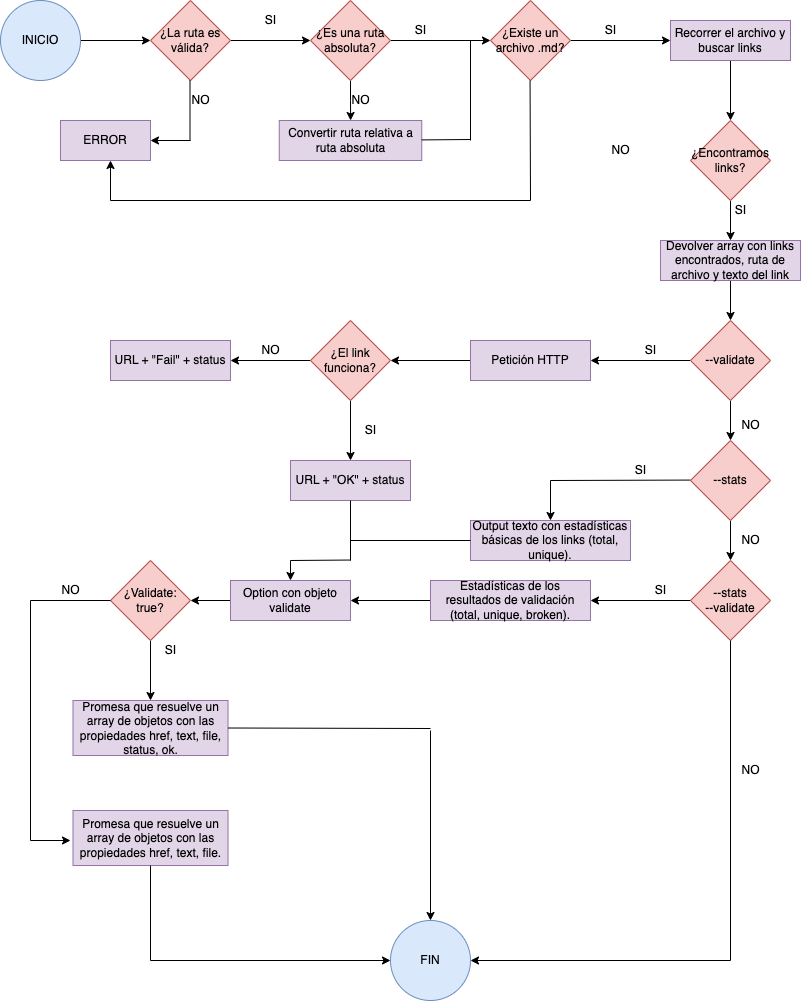

The diagram above was exported from draw.io. Its source (the exported page's mxGraphModel, read from the mxfile embedded in the PNG):
<mxGraphModel dx="954" dy="647" grid="1" gridSize="10" guides="1" tooltips="1" connect="1" arrows="1" fold="1" page="1" pageScale="1" pageWidth="827" pageHeight="1169" math="0" shadow="0">
  <root>
    <mxCell id="0" />
    <mxCell id="1" parent="0" />
    <mxCell id="WzlsJmL7hTxYNh8MJvq3-6" value="" style="edgeStyle=orthogonalEdgeStyle;rounded=0;orthogonalLoop=1;jettySize=auto;html=1;" parent="1" source="WzlsJmL7hTxYNh8MJvq3-2" target="WzlsJmL7hTxYNh8MJvq3-3" edge="1">
      <mxGeometry relative="1" as="geometry" />
    </mxCell>
    <mxCell id="WzlsJmL7hTxYNh8MJvq3-2" value="INICIO" style="ellipse;whiteSpace=wrap;html=1;aspect=fixed;fillColor=#dae8fc;strokeColor=#6c8ebf;" parent="1" vertex="1">
      <mxGeometry x="14" y="50" width="80" height="80" as="geometry" />
    </mxCell>
    <mxCell id="WzlsJmL7hTxYNh8MJvq3-7" value="" style="edgeStyle=orthogonalEdgeStyle;rounded=0;orthogonalLoop=1;jettySize=auto;html=1;" parent="1" source="WzlsJmL7hTxYNh8MJvq3-3" target="WzlsJmL7hTxYNh8MJvq3-4" edge="1">
      <mxGeometry relative="1" as="geometry" />
    </mxCell>
    <mxCell id="WzlsJmL7hTxYNh8MJvq3-3" value="¿La ruta es válida?" style="rhombus;whiteSpace=wrap;html=1;fillColor=#f8cecc;strokeColor=#b85450;" parent="1" vertex="1">
      <mxGeometry x="164" y="50" width="80" height="80" as="geometry" />
    </mxCell>
    <mxCell id="WzlsJmL7hTxYNh8MJvq3-13" value="" style="edgeStyle=orthogonalEdgeStyle;rounded=0;orthogonalLoop=1;jettySize=auto;html=1;" parent="1" source="WzlsJmL7hTxYNh8MJvq3-4" target="WzlsJmL7hTxYNh8MJvq3-12" edge="1">
      <mxGeometry relative="1" as="geometry" />
    </mxCell>
    <mxCell id="WzlsJmL7hTxYNh8MJvq3-16" value="" style="edgeStyle=orthogonalEdgeStyle;rounded=0;orthogonalLoop=1;jettySize=auto;html=1;" parent="1" source="WzlsJmL7hTxYNh8MJvq3-4" target="WzlsJmL7hTxYNh8MJvq3-15" edge="1">
      <mxGeometry relative="1" as="geometry" />
    </mxCell>
    <mxCell id="WzlsJmL7hTxYNh8MJvq3-4" value="¿Es una ruta absoluta?" style="rhombus;whiteSpace=wrap;html=1;fillColor=#f8cecc;strokeColor=#b85450;" parent="1" vertex="1">
      <mxGeometry x="324" y="50" width="80" height="80" as="geometry" />
    </mxCell>
    <mxCell id="WzlsJmL7hTxYNh8MJvq3-5" value="ERROR" style="rounded=0;whiteSpace=wrap;html=1;fillColor=#e1d5e7;strokeColor=#9673a6;" parent="1" vertex="1">
      <mxGeometry x="74" y="170" width="90" height="40" as="geometry" />
    </mxCell>
    <mxCell id="WzlsJmL7hTxYNh8MJvq3-8" value="" style="endArrow=none;html=1;rounded=0;" parent="1" edge="1">
      <mxGeometry width="50" height="50" relative="1" as="geometry">
        <mxPoint x="203.5" y="190" as="sourcePoint" />
        <mxPoint x="203.5" y="130" as="targetPoint" />
      </mxGeometry>
    </mxCell>
    <mxCell id="WzlsJmL7hTxYNh8MJvq3-9" value="" style="endArrow=classic;html=1;rounded=0;" parent="1" edge="1">
      <mxGeometry width="50" height="50" relative="1" as="geometry">
        <mxPoint x="204" y="190" as="sourcePoint" />
        <mxPoint x="164" y="190" as="targetPoint" />
      </mxGeometry>
    </mxCell>
    <mxCell id="WzlsJmL7hTxYNh8MJvq3-10" value="SI" style="text;html=1;align=center;verticalAlign=middle;resizable=0;points=[];autosize=1;strokeColor=none;fillColor=none;" parent="1" vertex="1">
      <mxGeometry x="269" y="55" width="30" height="30" as="geometry" />
    </mxCell>
    <mxCell id="WzlsJmL7hTxYNh8MJvq3-11" value="NO" style="text;html=1;align=center;verticalAlign=middle;resizable=0;points=[];autosize=1;strokeColor=none;fillColor=none;" parent="1" vertex="1">
      <mxGeometry x="194" y="135" width="40" height="30" as="geometry" />
    </mxCell>
    <mxCell id="WzlsJmL7hTxYNh8MJvq3-22" value="" style="edgeStyle=orthogonalEdgeStyle;rounded=0;orthogonalLoop=1;jettySize=auto;html=1;" parent="1" source="WzlsJmL7hTxYNh8MJvq3-12" target="WzlsJmL7hTxYNh8MJvq3-21" edge="1">
      <mxGeometry relative="1" as="geometry" />
    </mxCell>
    <mxCell id="WzlsJmL7hTxYNh8MJvq3-12" value="¿Existe un archivo .md?" style="rhombus;whiteSpace=wrap;html=1;fillColor=#f8cecc;strokeColor=#b85450;" parent="1" vertex="1">
      <mxGeometry x="504" y="50" width="80" height="80" as="geometry" />
    </mxCell>
    <mxCell id="WzlsJmL7hTxYNh8MJvq3-14" value="SI" style="text;html=1;align=center;verticalAlign=middle;resizable=0;points=[];autosize=1;strokeColor=none;fillColor=none;" parent="1" vertex="1">
      <mxGeometry x="419" y="65" width="30" height="30" as="geometry" />
    </mxCell>
    <mxCell id="WzlsJmL7hTxYNh8MJvq3-15" value="Convertir ruta relativa a ruta absoluta" style="rounded=0;whiteSpace=wrap;html=1;fillColor=#e1d5e7;strokeColor=#9673a6;" parent="1" vertex="1">
      <mxGeometry x="292.75" y="170" width="142.5" height="40" as="geometry" />
    </mxCell>
    <mxCell id="WzlsJmL7hTxYNh8MJvq3-17" value="" style="endArrow=none;html=1;rounded=0;" parent="1" edge="1">
      <mxGeometry width="50" height="50" relative="1" as="geometry">
        <mxPoint x="435.25" y="189.41" as="sourcePoint" />
        <mxPoint x="484" y="189" as="targetPoint" />
      </mxGeometry>
    </mxCell>
    <mxCell id="WzlsJmL7hTxYNh8MJvq3-19" value="NO" style="text;html=1;align=center;verticalAlign=middle;resizable=0;points=[];autosize=1;strokeColor=none;fillColor=none;" parent="1" vertex="1">
      <mxGeometry x="354" y="135" width="40" height="30" as="geometry" />
    </mxCell>
    <mxCell id="WzlsJmL7hTxYNh8MJvq3-20" value="" style="endArrow=none;html=1;rounded=0;" parent="1" edge="1">
      <mxGeometry width="50" height="50" relative="1" as="geometry">
        <mxPoint x="484" y="190" as="sourcePoint" />
        <mxPoint x="484" y="90" as="targetPoint" />
      </mxGeometry>
    </mxCell>
    <mxCell id="WzlsJmL7hTxYNh8MJvq3-28" value="" style="edgeStyle=orthogonalEdgeStyle;rounded=0;orthogonalLoop=1;jettySize=auto;html=1;" parent="1" source="WzlsJmL7hTxYNh8MJvq3-21" target="WzlsJmL7hTxYNh8MJvq3-27" edge="1">
      <mxGeometry relative="1" as="geometry" />
    </mxCell>
    <mxCell id="WzlsJmL7hTxYNh8MJvq3-21" value="Recorrer el archivo y buscar links" style="rounded=0;whiteSpace=wrap;html=1;fillColor=#e1d5e7;strokeColor=#9673a6;" parent="1" vertex="1">
      <mxGeometry x="684" y="70" width="120" height="40" as="geometry" />
    </mxCell>
    <mxCell id="WzlsJmL7hTxYNh8MJvq3-23" value="SI" style="text;html=1;align=center;verticalAlign=middle;resizable=0;points=[];autosize=1;strokeColor=none;fillColor=none;" parent="1" vertex="1">
      <mxGeometry x="609" y="65" width="30" height="30" as="geometry" />
    </mxCell>
    <mxCell id="WzlsJmL7hTxYNh8MJvq3-24" value="" style="endArrow=none;html=1;rounded=0;" parent="1" edge="1">
      <mxGeometry width="50" height="50" relative="1" as="geometry">
        <mxPoint x="543.55" y="130" as="sourcePoint" />
        <mxPoint x="544" y="250" as="targetPoint" />
      </mxGeometry>
    </mxCell>
    <mxCell id="WzlsJmL7hTxYNh8MJvq3-25" value="" style="endArrow=none;html=1;rounded=0;" parent="1" edge="1">
      <mxGeometry width="50" height="50" relative="1" as="geometry">
        <mxPoint x="544" y="250" as="sourcePoint" />
        <mxPoint x="124" y="250" as="targetPoint" />
      </mxGeometry>
    </mxCell>
    <mxCell id="WzlsJmL7hTxYNh8MJvq3-26" value="" style="endArrow=classic;html=1;rounded=0;" parent="1" edge="1">
      <mxGeometry width="50" height="50" relative="1" as="geometry">
        <mxPoint x="124" y="250" as="sourcePoint" />
        <mxPoint x="124" y="210" as="targetPoint" />
      </mxGeometry>
    </mxCell>
    <mxCell id="WzlsJmL7hTxYNh8MJvq3-30" value="" style="edgeStyle=orthogonalEdgeStyle;rounded=0;orthogonalLoop=1;jettySize=auto;html=1;" parent="1" source="WzlsJmL7hTxYNh8MJvq3-27" target="WzlsJmL7hTxYNh8MJvq3-29" edge="1">
      <mxGeometry relative="1" as="geometry" />
    </mxCell>
    <mxCell id="WzlsJmL7hTxYNh8MJvq3-27" value="¿Encontramos links?" style="rhombus;whiteSpace=wrap;html=1;fillColor=#f8cecc;strokeColor=#b85450;" parent="1" vertex="1">
      <mxGeometry x="704" y="170" width="80" height="80" as="geometry" />
    </mxCell>
    <mxCell id="WzlsJmL7hTxYNh8MJvq3-49" value="" style="edgeStyle=orthogonalEdgeStyle;rounded=0;orthogonalLoop=1;jettySize=auto;html=1;" parent="1" source="WzlsJmL7hTxYNh8MJvq3-29" target="WzlsJmL7hTxYNh8MJvq3-47" edge="1">
      <mxGeometry relative="1" as="geometry" />
    </mxCell>
    <mxCell id="WzlsJmL7hTxYNh8MJvq3-29" value="Devolver array con links encontrados, ruta de archivo y texto del link" style="rounded=0;whiteSpace=wrap;html=1;fillColor=#e1d5e7;strokeColor=#9673a6;" parent="1" vertex="1">
      <mxGeometry x="674" y="290" width="140" height="40" as="geometry" />
    </mxCell>
    <mxCell id="WzlsJmL7hTxYNh8MJvq3-31" value="" style="endArrow=none;html=1;rounded=0;exitX=0;exitY=0.5;exitDx=0;exitDy=0;" parent="1" edge="1">
      <mxGeometry width="50" height="50" relative="1" as="geometry">
        <mxPoint x="704" y="529.5699999999999" as="sourcePoint" />
        <mxPoint x="564" y="530" as="targetPoint" />
      </mxGeometry>
    </mxCell>
    <mxCell id="WzlsJmL7hTxYNh8MJvq3-32" value="NO" style="text;html=1;align=center;verticalAlign=middle;resizable=0;points=[];autosize=1;strokeColor=none;fillColor=none;" parent="1" vertex="1">
      <mxGeometry x="614" y="185" width="40" height="30" as="geometry" />
    </mxCell>
    <mxCell id="WzlsJmL7hTxYNh8MJvq3-33" value="SI" style="text;html=1;align=center;verticalAlign=middle;resizable=0;points=[];autosize=1;strokeColor=none;fillColor=none;" parent="1" vertex="1">
      <mxGeometry x="739" y="245" width="30" height="30" as="geometry" />
    </mxCell>
    <mxCell id="WzlsJmL7hTxYNh8MJvq3-37" value="" style="edgeStyle=orthogonalEdgeStyle;rounded=0;orthogonalLoop=1;jettySize=auto;html=1;" parent="1" source="WzlsJmL7hTxYNh8MJvq3-34" target="WzlsJmL7hTxYNh8MJvq3-36" edge="1">
      <mxGeometry relative="1" as="geometry" />
    </mxCell>
    <mxCell id="WzlsJmL7hTxYNh8MJvq3-34" value="Petición HTTP" style="rounded=0;whiteSpace=wrap;html=1;fillColor=#e1d5e7;strokeColor=#9673a6;" parent="1" vertex="1">
      <mxGeometry x="484" y="390" width="120" height="40" as="geometry" />
    </mxCell>
    <mxCell id="WzlsJmL7hTxYNh8MJvq3-42" value="" style="edgeStyle=orthogonalEdgeStyle;rounded=0;orthogonalLoop=1;jettySize=auto;html=1;" parent="1" source="WzlsJmL7hTxYNh8MJvq3-36" target="WzlsJmL7hTxYNh8MJvq3-41" edge="1">
      <mxGeometry relative="1" as="geometry" />
    </mxCell>
    <mxCell id="WzlsJmL7hTxYNh8MJvq3-45" value="" style="edgeStyle=orthogonalEdgeStyle;rounded=0;orthogonalLoop=1;jettySize=auto;html=1;" parent="1" source="WzlsJmL7hTxYNh8MJvq3-36" target="WzlsJmL7hTxYNh8MJvq3-44" edge="1">
      <mxGeometry relative="1" as="geometry" />
    </mxCell>
    <mxCell id="WzlsJmL7hTxYNh8MJvq3-36" value="¿El link funciona?" style="rhombus;whiteSpace=wrap;html=1;fillColor=#f8cecc;strokeColor=#b85450;" parent="1" vertex="1">
      <mxGeometry x="324" y="370" width="80" height="80" as="geometry" />
    </mxCell>
    <mxCell id="WzlsJmL7hTxYNh8MJvq3-41" value="URL + &quot;Fail&quot; + status" style="rounded=0;whiteSpace=wrap;html=1;fillColor=#e1d5e7;strokeColor=#9673a6;" parent="1" vertex="1">
      <mxGeometry x="124" y="390" width="120" height="40" as="geometry" />
    </mxCell>
    <mxCell id="WzlsJmL7hTxYNh8MJvq3-43" value="NO" style="text;html=1;align=center;verticalAlign=middle;resizable=0;points=[];autosize=1;strokeColor=none;fillColor=none;" parent="1" vertex="1">
      <mxGeometry x="264" y="385" width="40" height="30" as="geometry" />
    </mxCell>
    <mxCell id="WzlsJmL7hTxYNh8MJvq3-44" value="URL + &quot;OK&quot; + status" style="rounded=0;whiteSpace=wrap;html=1;fillColor=#e1d5e7;strokeColor=#9673a6;" parent="1" vertex="1">
      <mxGeometry x="304" y="510" width="120" height="40" as="geometry" />
    </mxCell>
    <mxCell id="WzlsJmL7hTxYNh8MJvq3-46" value="SI" style="text;html=1;align=center;verticalAlign=middle;resizable=0;points=[];autosize=1;strokeColor=none;fillColor=none;" parent="1" vertex="1">
      <mxGeometry x="369" y="465" width="30" height="30" as="geometry" />
    </mxCell>
    <mxCell id="WzlsJmL7hTxYNh8MJvq3-48" value="" style="edgeStyle=orthogonalEdgeStyle;rounded=0;orthogonalLoop=1;jettySize=auto;html=1;" parent="1" source="WzlsJmL7hTxYNh8MJvq3-47" target="WzlsJmL7hTxYNh8MJvq3-34" edge="1">
      <mxGeometry relative="1" as="geometry" />
    </mxCell>
    <mxCell id="WzlsJmL7hTxYNh8MJvq3-52" value="" style="edgeStyle=orthogonalEdgeStyle;rounded=0;orthogonalLoop=1;jettySize=auto;html=1;" parent="1" source="WzlsJmL7hTxYNh8MJvq3-47" target="WzlsJmL7hTxYNh8MJvq3-51" edge="1">
      <mxGeometry relative="1" as="geometry" />
    </mxCell>
    <mxCell id="WzlsJmL7hTxYNh8MJvq3-47" value="--validate" style="rhombus;whiteSpace=wrap;html=1;fillColor=#f8cecc;strokeColor=#b85450;" parent="1" vertex="1">
      <mxGeometry x="704" y="370" width="80" height="80" as="geometry" />
    </mxCell>
    <mxCell id="WzlsJmL7hTxYNh8MJvq3-50" value="SI" style="text;html=1;align=center;verticalAlign=middle;resizable=0;points=[];autosize=1;strokeColor=none;fillColor=none;" parent="1" vertex="1">
      <mxGeometry x="649" y="385" width="30" height="30" as="geometry" />
    </mxCell>
    <mxCell id="WzlsJmL7hTxYNh8MJvq3-57" value="" style="edgeStyle=orthogonalEdgeStyle;rounded=0;orthogonalLoop=1;jettySize=auto;html=1;" parent="1" source="WzlsJmL7hTxYNh8MJvq3-51" target="WzlsJmL7hTxYNh8MJvq3-54" edge="1">
      <mxGeometry relative="1" as="geometry" />
    </mxCell>
    <mxCell id="WzlsJmL7hTxYNh8MJvq3-51" value="--stats" style="rhombus;whiteSpace=wrap;html=1;fillColor=#f8cecc;strokeColor=#b85450;" parent="1" vertex="1">
      <mxGeometry x="704" y="490" width="80" height="80" as="geometry" />
    </mxCell>
    <mxCell id="WzlsJmL7hTxYNh8MJvq3-53" value="Output texto con estadísticas básicas de los links (total, unique)." style="rounded=0;whiteSpace=wrap;html=1;fillColor=#e1d5e7;strokeColor=#9673a6;" parent="1" vertex="1">
      <mxGeometry x="484" y="570" width="160" height="40" as="geometry" />
    </mxCell>
    <mxCell id="WzlsJmL7hTxYNh8MJvq3-65" value="" style="edgeStyle=orthogonalEdgeStyle;rounded=0;orthogonalLoop=1;jettySize=auto;html=1;" parent="1" source="WzlsJmL7hTxYNh8MJvq3-54" target="WzlsJmL7hTxYNh8MJvq3-64" edge="1">
      <mxGeometry relative="1" as="geometry" />
    </mxCell>
    <mxCell id="WzlsJmL7hTxYNh8MJvq3-54" value="--stats &lt;br&gt;--validate" style="rhombus;whiteSpace=wrap;html=1;fillColor=#f8cecc;strokeColor=#b85450;" parent="1" vertex="1">
      <mxGeometry x="704" y="610" width="80" height="80" as="geometry" />
    </mxCell>
    <mxCell id="WzlsJmL7hTxYNh8MJvq3-56" value="" style="endArrow=classic;html=1;rounded=0;entryX=0.5;entryY=0;entryDx=0;entryDy=0;" parent="1" target="WzlsJmL7hTxYNh8MJvq3-53" edge="1">
      <mxGeometry width="50" height="50" relative="1" as="geometry">
        <mxPoint x="564" y="530" as="sourcePoint" />
        <mxPoint x="484" y="430" as="targetPoint" />
      </mxGeometry>
    </mxCell>
    <mxCell id="WzlsJmL7hTxYNh8MJvq3-58" value="NO" style="text;html=1;align=center;verticalAlign=middle;resizable=0;points=[];autosize=1;strokeColor=none;fillColor=none;" parent="1" vertex="1">
      <mxGeometry x="744" y="460" width="40" height="30" as="geometry" />
    </mxCell>
    <mxCell id="WzlsJmL7hTxYNh8MJvq3-59" value="SI" style="text;html=1;align=center;verticalAlign=middle;resizable=0;points=[];autosize=1;strokeColor=none;fillColor=none;" parent="1" vertex="1">
      <mxGeometry x="639" y="505" width="30" height="30" as="geometry" />
    </mxCell>
    <mxCell id="WzlsJmL7hTxYNh8MJvq3-60" value="NO" style="text;html=1;align=center;verticalAlign=middle;resizable=0;points=[];autosize=1;strokeColor=none;fillColor=none;" parent="1" vertex="1">
      <mxGeometry x="744" y="575" width="40" height="30" as="geometry" />
    </mxCell>
    <mxCell id="WzlsJmL7hTxYNh8MJvq3-63" value="NO" style="text;html=1;align=center;verticalAlign=middle;resizable=0;points=[];autosize=1;strokeColor=none;fillColor=none;" parent="1" vertex="1">
      <mxGeometry x="744" y="805" width="40" height="30" as="geometry" />
    </mxCell>
    <mxCell id="WzlsJmL7hTxYNh8MJvq3-72" value="" style="edgeStyle=orthogonalEdgeStyle;rounded=0;orthogonalLoop=1;jettySize=auto;html=1;" parent="1" source="WzlsJmL7hTxYNh8MJvq3-64" target="WzlsJmL7hTxYNh8MJvq3-67" edge="1">
      <mxGeometry relative="1" as="geometry" />
    </mxCell>
    <mxCell id="WzlsJmL7hTxYNh8MJvq3-64" value="Estadísticas de los resultados de validación (total, unique, broken)." style="rounded=0;whiteSpace=wrap;html=1;fillColor=#e1d5e7;strokeColor=#9673a6;" parent="1" vertex="1">
      <mxGeometry x="444" y="630" width="160" height="40" as="geometry" />
    </mxCell>
    <mxCell id="WzlsJmL7hTxYNh8MJvq3-66" value="SI" style="text;html=1;align=center;verticalAlign=middle;resizable=0;points=[];autosize=1;strokeColor=none;fillColor=none;" parent="1" vertex="1">
      <mxGeometry x="659" y="625" width="30" height="30" as="geometry" />
    </mxCell>
    <mxCell id="WzlsJmL7hTxYNh8MJvq3-74" value="" style="edgeStyle=orthogonalEdgeStyle;rounded=0;orthogonalLoop=1;jettySize=auto;html=1;" parent="1" source="WzlsJmL7hTxYNh8MJvq3-67" target="WzlsJmL7hTxYNh8MJvq3-73" edge="1">
      <mxGeometry relative="1" as="geometry" />
    </mxCell>
    <mxCell id="WzlsJmL7hTxYNh8MJvq3-67" value="Option con objeto validate" style="rounded=0;whiteSpace=wrap;html=1;fillColor=#e1d5e7;strokeColor=#9673a6;" parent="1" vertex="1">
      <mxGeometry x="244" y="630" width="120" height="40" as="geometry" />
    </mxCell>
    <mxCell id="WzlsJmL7hTxYNh8MJvq3-68" value="" style="endArrow=none;html=1;rounded=0;" parent="1" edge="1">
      <mxGeometry width="50" height="50" relative="1" as="geometry">
        <mxPoint x="364" y="610" as="sourcePoint" />
        <mxPoint x="364" y="550" as="targetPoint" />
      </mxGeometry>
    </mxCell>
    <mxCell id="WzlsJmL7hTxYNh8MJvq3-69" value="" style="endArrow=classic;html=1;rounded=0;entryX=0.5;entryY=0;entryDx=0;entryDy=0;" parent="1" target="WzlsJmL7hTxYNh8MJvq3-67" edge="1">
      <mxGeometry width="50" height="50" relative="1" as="geometry">
        <mxPoint x="304" y="610" as="sourcePoint" />
        <mxPoint x="504" y="600" as="targetPoint" />
      </mxGeometry>
    </mxCell>
    <mxCell id="WzlsJmL7hTxYNh8MJvq3-70" value="" style="endArrow=none;html=1;rounded=0;" parent="1" edge="1">
      <mxGeometry width="50" height="50" relative="1" as="geometry">
        <mxPoint x="304" y="610" as="sourcePoint" />
        <mxPoint x="364" y="609.53" as="targetPoint" />
      </mxGeometry>
    </mxCell>
    <mxCell id="WzlsJmL7hTxYNh8MJvq3-71" value="" style="endArrow=none;html=1;rounded=0;entryX=0;entryY=0.5;entryDx=0;entryDy=0;" parent="1" target="WzlsJmL7hTxYNh8MJvq3-53" edge="1">
      <mxGeometry width="50" height="50" relative="1" as="geometry">
        <mxPoint x="364" y="590" as="sourcePoint" />
        <mxPoint x="374" y="560" as="targetPoint" />
      </mxGeometry>
    </mxCell>
    <mxCell id="WzlsJmL7hTxYNh8MJvq3-76" value="" style="edgeStyle=orthogonalEdgeStyle;rounded=0;orthogonalLoop=1;jettySize=auto;html=1;" parent="1" source="WzlsJmL7hTxYNh8MJvq3-73" target="WzlsJmL7hTxYNh8MJvq3-75" edge="1">
      <mxGeometry relative="1" as="geometry" />
    </mxCell>
    <mxCell id="WzlsJmL7hTxYNh8MJvq3-73" value="¿Validate: true?" style="rhombus;whiteSpace=wrap;html=1;fillColor=#f8cecc;strokeColor=#b85450;" parent="1" vertex="1">
      <mxGeometry x="124" y="610" width="80" height="80" as="geometry" />
    </mxCell>
    <mxCell id="WzlsJmL7hTxYNh8MJvq3-75" value="Promesa que resuelve un array de objetos con las propiedades href, text, file, status, ok." style="rounded=0;whiteSpace=wrap;html=1;fillColor=#e1d5e7;strokeColor=#9673a6;" parent="1" vertex="1">
      <mxGeometry x="86.5" y="750" width="155" height="55" as="geometry" />
    </mxCell>
    <mxCell id="WzlsJmL7hTxYNh8MJvq3-77" value="Promesa que resuelve un array de objetos con las propiedades href, text, file." style="rounded=0;whiteSpace=wrap;html=1;fillColor=#e1d5e7;strokeColor=#9673a6;" parent="1" vertex="1">
      <mxGeometry x="86.5" y="860" width="155" height="55" as="geometry" />
    </mxCell>
    <mxCell id="WzlsJmL7hTxYNh8MJvq3-78" value="" style="endArrow=none;html=1;rounded=0;entryX=0;entryY=0.5;entryDx=0;entryDy=0;" parent="1" target="WzlsJmL7hTxYNh8MJvq3-73" edge="1">
      <mxGeometry width="50" height="50" relative="1" as="geometry">
        <mxPoint x="44" y="650" as="sourcePoint" />
        <mxPoint x="194" y="770" as="targetPoint" />
      </mxGeometry>
    </mxCell>
    <mxCell id="WzlsJmL7hTxYNh8MJvq3-79" value="" style="endArrow=none;html=1;rounded=0;" parent="1" edge="1">
      <mxGeometry width="50" height="50" relative="1" as="geometry">
        <mxPoint x="44" y="650" as="sourcePoint" />
        <mxPoint x="44" y="890" as="targetPoint" />
      </mxGeometry>
    </mxCell>
    <mxCell id="WzlsJmL7hTxYNh8MJvq3-80" value="" style="endArrow=classic;html=1;rounded=0;" parent="1" edge="1">
      <mxGeometry width="50" height="50" relative="1" as="geometry">
        <mxPoint x="44" y="890" as="sourcePoint" />
        <mxPoint x="84" y="890" as="targetPoint" />
      </mxGeometry>
    </mxCell>
    <mxCell id="WzlsJmL7hTxYNh8MJvq3-81" value="NO" style="text;html=1;align=center;verticalAlign=middle;resizable=0;points=[];autosize=1;strokeColor=none;fillColor=none;" parent="1" vertex="1">
      <mxGeometry x="64" y="625" width="40" height="30" as="geometry" />
    </mxCell>
    <mxCell id="WzlsJmL7hTxYNh8MJvq3-82" value="SI" style="text;html=1;align=center;verticalAlign=middle;resizable=0;points=[];autosize=1;strokeColor=none;fillColor=none;" parent="1" vertex="1">
      <mxGeometry x="169" y="685" width="30" height="30" as="geometry" />
    </mxCell>
    <mxCell id="WzlsJmL7hTxYNh8MJvq3-83" value="" style="endArrow=none;html=1;rounded=0;exitX=1;exitY=0.5;exitDx=0;exitDy=0;" parent="1" source="WzlsJmL7hTxYNh8MJvq3-75" edge="1">
      <mxGeometry width="50" height="50" relative="1" as="geometry">
        <mxPoint x="384" y="690" as="sourcePoint" />
        <mxPoint x="444" y="778" as="targetPoint" />
      </mxGeometry>
    </mxCell>
    <mxCell id="WzlsJmL7hTxYNh8MJvq3-85" value="FIN" style="ellipse;whiteSpace=wrap;html=1;aspect=fixed;fillColor=#dae8fc;strokeColor=#6c8ebf;" parent="1" vertex="1">
      <mxGeometry x="404" y="970" width="80" height="80" as="geometry" />
    </mxCell>
    <mxCell id="WzlsJmL7hTxYNh8MJvq3-86" value="" style="endArrow=none;html=1;rounded=0;exitX=0.5;exitY=1;exitDx=0;exitDy=0;" parent="1" source="WzlsJmL7hTxYNh8MJvq3-77" edge="1">
      <mxGeometry width="50" height="50" relative="1" as="geometry">
        <mxPoint x="162" y="915" as="sourcePoint" />
        <mxPoint x="164" y="1010" as="targetPoint" />
      </mxGeometry>
    </mxCell>
    <mxCell id="WzlsJmL7hTxYNh8MJvq3-87" value="" style="endArrow=none;html=1;rounded=0;entryX=0.5;entryY=1;entryDx=0;entryDy=0;" parent="1" target="WzlsJmL7hTxYNh8MJvq3-54" edge="1">
      <mxGeometry width="50" height="50" relative="1" as="geometry">
        <mxPoint x="744" y="1010" as="sourcePoint" />
        <mxPoint x="454" y="800" as="targetPoint" />
      </mxGeometry>
    </mxCell>
    <mxCell id="WzlsJmL7hTxYNh8MJvq3-88" value="" style="endArrow=classic;html=1;rounded=0;" parent="1" target="WzlsJmL7hTxYNh8MJvq3-85" edge="1">
      <mxGeometry width="50" height="50" relative="1" as="geometry">
        <mxPoint x="444" y="780" as="sourcePoint" />
        <mxPoint x="454" y="800" as="targetPoint" />
      </mxGeometry>
    </mxCell>
    <mxCell id="WzlsJmL7hTxYNh8MJvq3-89" value="" style="endArrow=classic;html=1;rounded=0;entryX=1;entryY=0.5;entryDx=0;entryDy=0;" parent="1" target="WzlsJmL7hTxYNh8MJvq3-85" edge="1">
      <mxGeometry width="50" height="50" relative="1" as="geometry">
        <mxPoint x="744" y="1010" as="sourcePoint" />
        <mxPoint x="454" y="980" as="targetPoint" />
      </mxGeometry>
    </mxCell>
    <mxCell id="WzlsJmL7hTxYNh8MJvq3-90" value="" style="endArrow=classic;html=1;rounded=0;entryX=0;entryY=0.5;entryDx=0;entryDy=0;" parent="1" target="WzlsJmL7hTxYNh8MJvq3-85" edge="1">
      <mxGeometry width="50" height="50" relative="1" as="geometry">
        <mxPoint x="164" y="1010" as="sourcePoint" />
        <mxPoint x="494" y="1020" as="targetPoint" />
      </mxGeometry>
    </mxCell>
  </root>
</mxGraphModel>